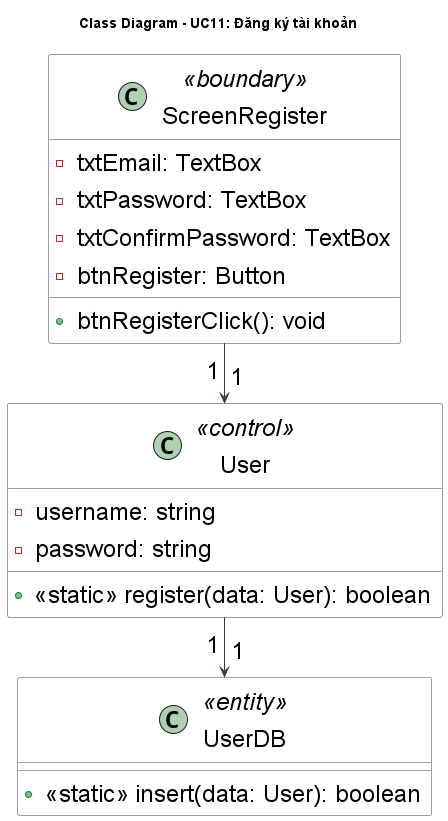

The diagram above was rendered by PlantUML. Its source (embedded in the PNG):
@startuml DangKyTaiKhoan_ClassDiagram
title Class Diagram - UC11: Đăng ký tài khoản

' --- STYLE CONFIGURATION ---
skinparam {
    ClassBackgroundColor White
    ClassBorderColor #2D3E50
    ArrowColor #2D3E50
    DefaultFontName "Arial"
    DefaultFontSize 24
    Padding 5
}

' --- BOUNDARY LAYER ---
class "ScreenRegister" as ScreenRegister <<boundary>> {
    - txtEmail: TextBox
    - txtPassword: TextBox
    - txtConfirmPassword: TextBox
    - btnRegister: Button
    + btnRegisterClick(): void
}

' --- BUSINESS LAYER ---
class "User" <<control>> {
    - username: string
    - password: string
    + <<static>> register(data: User): boolean
}

class "UserDB" <<entity>> {
    + <<static>> insert(data: User): boolean
}

' --- RELATIONSHIPS ---
ScreenRegister "1" --> "1" User
User "1" --> "1" UserDB

@enduml